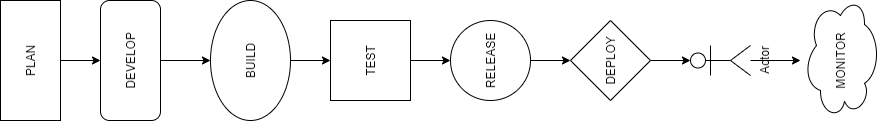

The diagram above was exported from draw.io. Its source (the exported page's mxGraphModel, read from the mxfile embedded in the PNG):
<mxGraphModel dx="786" dy="451" grid="1" gridSize="10" guides="1" tooltips="1" connect="1" arrows="1" fold="1" page="1" pageScale="1" pageWidth="850" pageHeight="1100" math="0" shadow="0">
  <root>
    <mxCell id="0" />
    <mxCell id="1" parent="0" />
    <mxCell id="zX57hgZYLaLHfzhUaf38-16" value="" style="edgeStyle=orthogonalEdgeStyle;rounded=0;orthogonalLoop=1;jettySize=auto;html=1;" edge="1" parent="1" source="zX57hgZYLaLHfzhUaf38-1" target="zX57hgZYLaLHfzhUaf38-2">
      <mxGeometry relative="1" as="geometry" />
    </mxCell>
    <mxCell id="zX57hgZYLaLHfzhUaf38-1" value="PLAN" style="rounded=0;whiteSpace=wrap;html=1;" vertex="1" parent="1">
      <mxGeometry x="120" y="110" width="120" height="60" as="geometry" />
    </mxCell>
    <mxCell id="zX57hgZYLaLHfzhUaf38-17" value="" style="edgeStyle=orthogonalEdgeStyle;rounded=0;orthogonalLoop=1;jettySize=auto;html=1;" edge="1" parent="1" source="zX57hgZYLaLHfzhUaf38-2" target="zX57hgZYLaLHfzhUaf38-3">
      <mxGeometry relative="1" as="geometry" />
    </mxCell>
    <mxCell id="zX57hgZYLaLHfzhUaf38-2" value="DEVELOP" style="rounded=1;whiteSpace=wrap;html=1;" vertex="1" parent="1">
      <mxGeometry x="120" y="210" width="120" height="60" as="geometry" />
    </mxCell>
    <mxCell id="zX57hgZYLaLHfzhUaf38-18" value="" style="edgeStyle=orthogonalEdgeStyle;rounded=0;orthogonalLoop=1;jettySize=auto;html=1;" edge="1" parent="1" source="zX57hgZYLaLHfzhUaf38-3" target="zX57hgZYLaLHfzhUaf38-4">
      <mxGeometry relative="1" as="geometry" />
    </mxCell>
    <mxCell id="zX57hgZYLaLHfzhUaf38-3" value="BUILD" style="ellipse;whiteSpace=wrap;html=1;" vertex="1" parent="1">
      <mxGeometry x="120" y="320" width="120" height="80" as="geometry" />
    </mxCell>
    <mxCell id="zX57hgZYLaLHfzhUaf38-19" value="" style="edgeStyle=orthogonalEdgeStyle;rounded=0;orthogonalLoop=1;jettySize=auto;html=1;" edge="1" parent="1" source="zX57hgZYLaLHfzhUaf38-4" target="zX57hgZYLaLHfzhUaf38-7">
      <mxGeometry relative="1" as="geometry" />
    </mxCell>
    <mxCell id="zX57hgZYLaLHfzhUaf38-4" value="TEST" style="whiteSpace=wrap;html=1;aspect=fixed;" vertex="1" parent="1">
      <mxGeometry x="140" y="440" width="80" height="80" as="geometry" />
    </mxCell>
    <mxCell id="zX57hgZYLaLHfzhUaf38-20" value="" style="edgeStyle=orthogonalEdgeStyle;rounded=0;orthogonalLoop=1;jettySize=auto;html=1;" edge="1" parent="1" source="zX57hgZYLaLHfzhUaf38-7" target="zX57hgZYLaLHfzhUaf38-10">
      <mxGeometry relative="1" as="geometry" />
    </mxCell>
    <mxCell id="zX57hgZYLaLHfzhUaf38-7" value="RELEASE" style="ellipse;whiteSpace=wrap;html=1;aspect=fixed;" vertex="1" parent="1">
      <mxGeometry x="140" y="560" width="80" height="80" as="geometry" />
    </mxCell>
    <mxCell id="zX57hgZYLaLHfzhUaf38-21" value="" style="edgeStyle=orthogonalEdgeStyle;rounded=0;orthogonalLoop=1;jettySize=auto;html=1;" edge="1" parent="1" source="zX57hgZYLaLHfzhUaf38-10" target="zX57hgZYLaLHfzhUaf38-13">
      <mxGeometry relative="1" as="geometry" />
    </mxCell>
    <mxCell id="zX57hgZYLaLHfzhUaf38-10" value="DEPLOY" style="rhombus;whiteSpace=wrap;html=1;" vertex="1" parent="1">
      <mxGeometry x="140" y="680" width="80" height="80" as="geometry" />
    </mxCell>
    <mxCell id="zX57hgZYLaLHfzhUaf38-22" value="" style="edgeStyle=orthogonalEdgeStyle;rounded=0;orthogonalLoop=1;jettySize=auto;html=1;" edge="1" parent="1" source="zX57hgZYLaLHfzhUaf38-13" target="zX57hgZYLaLHfzhUaf38-14">
      <mxGeometry relative="1" as="geometry" />
    </mxCell>
    <mxCell id="zX57hgZYLaLHfzhUaf38-13" value="Actor" style="shape=umlActor;verticalLabelPosition=bottom;verticalAlign=top;html=1;outlineConnect=0;" vertex="1" parent="1">
      <mxGeometry x="165" y="800" width="30" height="60" as="geometry" />
    </mxCell>
    <mxCell id="zX57hgZYLaLHfzhUaf38-14" value="MONITOR" style="ellipse;shape=cloud;whiteSpace=wrap;html=1;" vertex="1" parent="1">
      <mxGeometry x="120" y="910" width="120" height="80" as="geometry" />
    </mxCell>
  </root>
</mxGraphModel>